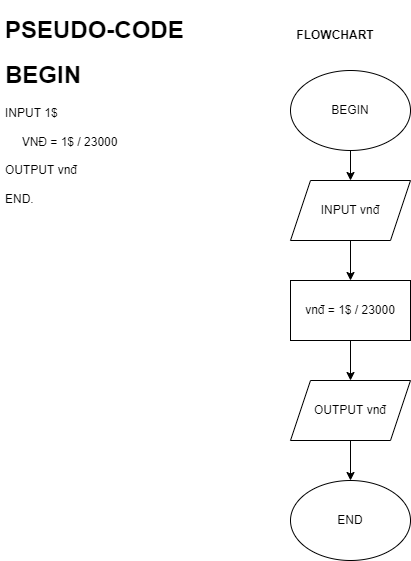

The diagram above was exported from draw.io. Its source (the exported page's mxGraphModel, read from the mxfile embedded in the PNG):
<mxGraphModel dx="1038" dy="521" grid="1" gridSize="10" guides="1" tooltips="1" connect="1" arrows="1" fold="1" page="1" pageScale="1" pageWidth="827" pageHeight="1169" math="0" shadow="0">
  <root>
    <mxCell id="WIyWlLk6GJQsqaUBKTNV-0" />
    <mxCell id="WIyWlLk6GJQsqaUBKTNV-1" parent="WIyWlLk6GJQsqaUBKTNV-0" />
    <mxCell id="csZawhUJFDGnt3izrcA3-68" value="BEGIN" style="ellipse;whiteSpace=wrap;html=1;" parent="WIyWlLk6GJQsqaUBKTNV-1" vertex="1">
      <mxGeometry x="320" y="390" width="120" height="80" as="geometry" />
    </mxCell>
    <mxCell id="csZawhUJFDGnt3izrcA3-70" value="" style="endArrow=classic;html=1;rounded=0;exitX=0.5;exitY=1;exitDx=0;exitDy=0;" parent="WIyWlLk6GJQsqaUBKTNV-1" source="csZawhUJFDGnt3izrcA3-68" target="csZawhUJFDGnt3izrcA3-71" edge="1">
      <mxGeometry width="50" height="50" relative="1" as="geometry">
        <mxPoint x="360" y="650" as="sourcePoint" />
        <mxPoint x="370" y="520" as="targetPoint" />
      </mxGeometry>
    </mxCell>
    <mxCell id="csZawhUJFDGnt3izrcA3-71" value="INPUT vnđ" style="shape=parallelogram;perimeter=parallelogramPerimeter;whiteSpace=wrap;html=1;fixedSize=1;" parent="WIyWlLk6GJQsqaUBKTNV-1" vertex="1">
      <mxGeometry x="320" y="500" width="120" height="60" as="geometry" />
    </mxCell>
    <mxCell id="csZawhUJFDGnt3izrcA3-118" value="&lt;h1&gt;PSEUDO-CODE&lt;/h1&gt;&lt;h1&gt;BEGIN&lt;/h1&gt;&lt;div&gt;INPUT 1$&lt;/div&gt;&lt;div&gt;&lt;br&gt;&lt;/div&gt;&lt;div&gt;&amp;nbsp; &amp;nbsp; &amp;nbsp;VNĐ = 1$ / 23000&amp;nbsp;&lt;/div&gt;&lt;div&gt;&lt;br&gt;&lt;/div&gt;&lt;div&gt;OUTPUT vnđ&lt;/div&gt;&lt;div&gt;&lt;br&gt;&lt;/div&gt;&lt;div&gt;&lt;span&gt;END.&lt;/span&gt;&lt;br&gt;&lt;/div&gt;&lt;div&gt;&lt;br&gt;&lt;/div&gt;" style="text;html=1;strokeColor=none;fillColor=none;spacing=5;spacingTop=-20;whiteSpace=wrap;overflow=hidden;rounded=0;" parent="WIyWlLk6GJQsqaUBKTNV-1" vertex="1">
      <mxGeometry x="30" y="330" width="250" height="420" as="geometry" />
    </mxCell>
    <mxCell id="csZawhUJFDGnt3izrcA3-119" value="&lt;b&gt;FLOWCHART&lt;/b&gt;" style="text;html=1;strokeColor=none;fillColor=none;align=center;verticalAlign=middle;whiteSpace=wrap;rounded=0;" parent="WIyWlLk6GJQsqaUBKTNV-1" vertex="1">
      <mxGeometry x="335" y="340" width="60" height="30" as="geometry" />
    </mxCell>
    <mxCell id="JiVoMxDpyW51QNiF488P-21" value="vnđ = 1$ / 23000" style="rounded=0;whiteSpace=wrap;html=1;" vertex="1" parent="WIyWlLk6GJQsqaUBKTNV-1">
      <mxGeometry x="320" y="600" width="120" height="60" as="geometry" />
    </mxCell>
    <mxCell id="JiVoMxDpyW51QNiF488P-22" value="OUTPUT vnđ" style="shape=parallelogram;perimeter=parallelogramPerimeter;whiteSpace=wrap;html=1;fixedSize=1;" vertex="1" parent="WIyWlLk6GJQsqaUBKTNV-1">
      <mxGeometry x="320" y="700" width="120" height="60" as="geometry" />
    </mxCell>
    <mxCell id="JiVoMxDpyW51QNiF488P-23" value="END" style="ellipse;whiteSpace=wrap;html=1;" vertex="1" parent="WIyWlLk6GJQsqaUBKTNV-1">
      <mxGeometry x="320" y="800" width="120" height="80" as="geometry" />
    </mxCell>
    <mxCell id="JiVoMxDpyW51QNiF488P-24" value="" style="endArrow=classic;html=1;rounded=0;exitX=0.5;exitY=1;exitDx=0;exitDy=0;entryX=0.5;entryY=0;entryDx=0;entryDy=0;" edge="1" parent="WIyWlLk6GJQsqaUBKTNV-1" source="csZawhUJFDGnt3izrcA3-71" target="JiVoMxDpyW51QNiF488P-21">
      <mxGeometry width="50" height="50" relative="1" as="geometry">
        <mxPoint x="390" y="740" as="sourcePoint" />
        <mxPoint x="440" y="690" as="targetPoint" />
      </mxGeometry>
    </mxCell>
    <mxCell id="JiVoMxDpyW51QNiF488P-25" value="" style="endArrow=classic;html=1;rounded=0;exitX=0.5;exitY=1;exitDx=0;exitDy=0;entryX=0.5;entryY=0;entryDx=0;entryDy=0;" edge="1" parent="WIyWlLk6GJQsqaUBKTNV-1" source="JiVoMxDpyW51QNiF488P-21" target="JiVoMxDpyW51QNiF488P-22">
      <mxGeometry width="50" height="50" relative="1" as="geometry">
        <mxPoint x="390" y="740" as="sourcePoint" />
        <mxPoint x="440" y="690" as="targetPoint" />
      </mxGeometry>
    </mxCell>
    <mxCell id="JiVoMxDpyW51QNiF488P-26" value="" style="endArrow=classic;html=1;rounded=0;exitX=0.5;exitY=1;exitDx=0;exitDy=0;entryX=0.5;entryY=0;entryDx=0;entryDy=0;" edge="1" parent="WIyWlLk6GJQsqaUBKTNV-1" source="JiVoMxDpyW51QNiF488P-22" target="JiVoMxDpyW51QNiF488P-23">
      <mxGeometry width="50" height="50" relative="1" as="geometry">
        <mxPoint x="390" y="740" as="sourcePoint" />
        <mxPoint x="440" y="690" as="targetPoint" />
      </mxGeometry>
    </mxCell>
  </root>
</mxGraphModel>